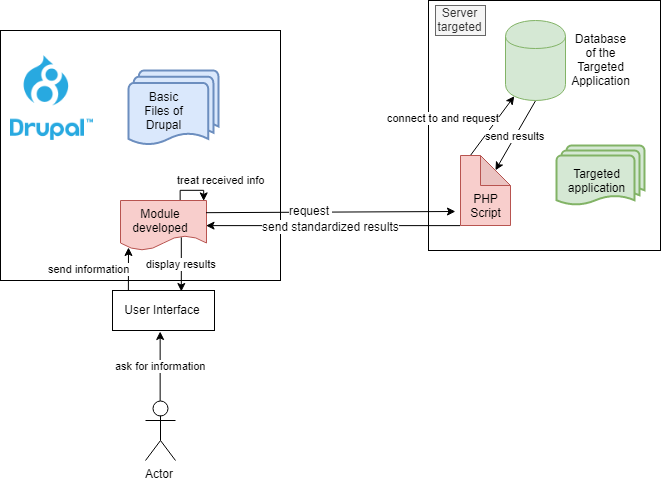

The diagram above was exported from draw.io. Its source (the exported page's mxGraphModel, read from the mxfile embedded in the PNG):
<mxGraphModel dx="1188" dy="589" grid="1" gridSize="10" guides="1" tooltips="1" connect="1" arrows="1" fold="1" page="1" pageScale="1" pageWidth="827" pageHeight="1169" math="0" shadow="0">
  <root>
    <mxCell id="0" />
    <mxCell id="1" parent="0" />
    <mxCell id="eWGaMHP5WNG7lWNLVRWi-33" value="" style="rounded=0;whiteSpace=wrap;html=1;" vertex="1" parent="1">
      <mxGeometry x="10" y="50" width="280" height="250" as="geometry" />
    </mxCell>
    <mxCell id="eWGaMHP5WNG7lWNLVRWi-18" value="" style="rounded=0;whiteSpace=wrap;html=1;" vertex="1" parent="1">
      <mxGeometry x="438" y="20" width="232" height="250" as="geometry" />
    </mxCell>
    <mxCell id="eWGaMHP5WNG7lWNLVRWi-1" value="" style="shape=cylinder;whiteSpace=wrap;html=1;boundedLbl=1;backgroundOutline=1;fillColor=#d5e8d4;strokeColor=#82b366;" vertex="1" parent="1">
      <mxGeometry x="515" y="40" width="60" height="80" as="geometry" />
    </mxCell>
    <mxCell id="eWGaMHP5WNG7lWNLVRWi-2" value="" style="shape=note;whiteSpace=wrap;html=1;backgroundOutline=1;darkOpacity=0.05;fillColor=#f8cecc;strokeColor=#b85450;" vertex="1" parent="1">
      <mxGeometry x="470" y="175" width="50" height="70" as="geometry" />
    </mxCell>
    <mxCell id="eWGaMHP5WNG7lWNLVRWi-3" value="" style="strokeWidth=2;html=1;shape=mxgraph.flowchart.multi-document;whiteSpace=wrap;fillColor=#d5e8d4;strokeColor=#82b366;" vertex="1" parent="1">
      <mxGeometry x="566" y="165" width="88" height="60" as="geometry" />
    </mxCell>
    <mxCell id="eWGaMHP5WNG7lWNLVRWi-4" value="" style="strokeWidth=2;html=1;shape=mxgraph.flowchart.multi-document;whiteSpace=wrap;fillColor=#dae8fc;strokeColor=#6c8ebf;" vertex="1" parent="1">
      <mxGeometry x="138" y="90" width="90" height="75" as="geometry" />
    </mxCell>
    <mxCell id="eWGaMHP5WNG7lWNLVRWi-30" value="treat received info" style="edgeStyle=orthogonalEdgeStyle;rounded=0;orthogonalLoop=1;jettySize=auto;html=1;exitX=0.75;exitY=0;exitDx=0;exitDy=0;entryX=0.962;entryY=0.018;entryDx=0;entryDy=0;entryPerimeter=0;" edge="1" parent="1" source="eWGaMHP5WNG7lWNLVRWi-6" target="eWGaMHP5WNG7lWNLVRWi-6">
      <mxGeometry x="0.549" y="20" relative="1" as="geometry">
        <mxPoint x="219.95238095238096" y="210.04761904761904" as="targetPoint" />
        <Array as="points">
          <mxPoint x="190" y="220" />
          <mxPoint x="190" y="210" />
          <mxPoint x="213" y="210" />
        </Array>
        <mxPoint x="-3" y="-10" as="offset" />
      </mxGeometry>
    </mxCell>
    <mxCell id="eWGaMHP5WNG7lWNLVRWi-6" value="" style="shape=document;whiteSpace=wrap;html=1;boundedLbl=1;fillColor=#f8cecc;strokeColor=#b85450;" vertex="1" parent="1">
      <mxGeometry x="130" y="220" width="86" height="50" as="geometry" />
    </mxCell>
    <mxCell id="eWGaMHP5WNG7lWNLVRWi-8" value="Module developed" style="text;html=1;strokeColor=none;fillColor=none;align=center;verticalAlign=middle;whiteSpace=wrap;rounded=0;" vertex="1" parent="1">
      <mxGeometry x="150" y="230" width="40" height="20" as="geometry" />
    </mxCell>
    <mxCell id="eWGaMHP5WNG7lWNLVRWi-11" value="PHP&lt;br&gt;Script&lt;br&gt;" style="text;html=1;strokeColor=none;fillColor=none;align=center;verticalAlign=middle;whiteSpace=wrap;rounded=0;" vertex="1" parent="1">
      <mxGeometry x="475" y="215" width="40" height="20" as="geometry" />
    </mxCell>
    <mxCell id="eWGaMHP5WNG7lWNLVRWi-12" value="Targeted application" style="text;html=1;strokeColor=none;fillColor=none;align=center;verticalAlign=middle;whiteSpace=wrap;rounded=0;" vertex="1" parent="1">
      <mxGeometry x="586" y="190" width="40" height="20" as="geometry" />
    </mxCell>
    <mxCell id="eWGaMHP5WNG7lWNLVRWi-13" value="Database&lt;br&gt;of the Targeted Application&lt;br&gt;" style="text;html=1;strokeColor=none;fillColor=none;align=center;verticalAlign=middle;whiteSpace=wrap;rounded=0;" vertex="1" parent="1">
      <mxGeometry x="590" y="70" width="40" height="20" as="geometry" />
    </mxCell>
    <mxCell id="eWGaMHP5WNG7lWNLVRWi-14" value="Actor" style="shape=umlActor;verticalLabelPosition=bottom;labelBackgroundColor=#ffffff;verticalAlign=top;html=1;outlineConnect=0;" vertex="1" parent="1">
      <mxGeometry x="155" y="420" width="30" height="60" as="geometry" />
    </mxCell>
    <mxCell id="eWGaMHP5WNG7lWNLVRWi-16" value="" style="shape=image;imageAspect=0;aspect=fixed;verticalLabelPosition=bottom;verticalAlign=top;image=data:image/png,(base64 omitted: 6096 chars);" vertex="1" parent="1">
      <mxGeometry x="20" y="75" width="83" height="85" as="geometry" />
    </mxCell>
    <mxCell id="eWGaMHP5WNG7lWNLVRWi-19" value="Server targeted" style="text;html=1;align=center;verticalAlign=middle;whiteSpace=wrap;rounded=0;fillColor=#f5f5f5;strokeColor=#666666;fontColor=#333333;" vertex="1" parent="1">
      <mxGeometry x="445" y="25" width="50" height="30" as="geometry" />
    </mxCell>
    <mxCell id="eWGaMHP5WNG7lWNLVRWi-20" value="ask for information" style="endArrow=classic;html=1;exitX=0.5;exitY=0;exitDx=0;exitDy=0;exitPerimeter=0;entryX=0.464;entryY=1.03;entryDx=0;entryDy=0;entryPerimeter=0;" edge="1" parent="1" source="eWGaMHP5WNG7lWNLVRWi-14" target="eWGaMHP5WNG7lWNLVRWi-21">
      <mxGeometry width="50" height="50" relative="1" as="geometry">
        <mxPoint x="155" y="415" as="sourcePoint" />
        <mxPoint x="158" y="351" as="targetPoint" />
      </mxGeometry>
    </mxCell>
    <mxCell id="eWGaMHP5WNG7lWNLVRWi-21" value="User Interface" style="rounded=0;whiteSpace=wrap;html=1;" vertex="1" parent="1">
      <mxGeometry x="122" y="310" width="102" height="40" as="geometry" />
    </mxCell>
    <mxCell id="eWGaMHP5WNG7lWNLVRWi-22" value="send information" style="endArrow=classic;html=1;exitX=0.157;exitY=-0.008;exitDx=0;exitDy=0;exitPerimeter=0;" edge="1" parent="1" source="eWGaMHP5WNG7lWNLVRWi-21">
      <mxGeometry x="0.0146" y="39" width="50" height="50" relative="1" as="geometry">
        <mxPoint x="140" y="310" as="sourcePoint" />
        <mxPoint x="138" y="267" as="targetPoint" />
        <mxPoint as="offset" />
      </mxGeometry>
    </mxCell>
    <mxCell id="eWGaMHP5WNG7lWNLVRWi-23" value="" style="endArrow=classic;html=1;exitX=1;exitY=0.25;exitDx=0;exitDy=0;entryX=-0.096;entryY=0.803;entryDx=0;entryDy=0;entryPerimeter=0;" edge="1" parent="1" source="eWGaMHP5WNG7lWNLVRWi-6" target="eWGaMHP5WNG7lWNLVRWi-2">
      <mxGeometry width="50" height="50" relative="1" as="geometry">
        <mxPoint x="100" y="560" as="sourcePoint" />
        <mxPoint x="150" y="510" as="targetPoint" />
      </mxGeometry>
    </mxCell>
    <mxCell id="eWGaMHP5WNG7lWNLVRWi-24" value="request&amp;nbsp;" style="text;html=1;resizable=0;points=[];align=center;verticalAlign=middle;labelBackgroundColor=#ffffff;" vertex="1" connectable="0" parent="eWGaMHP5WNG7lWNLVRWi-23">
      <mxGeometry x="-0.1455" y="-2" relative="1" as="geometry">
        <mxPoint x="-2.5" y="-4" as="offset" />
      </mxGeometry>
    </mxCell>
    <mxCell id="eWGaMHP5WNG7lWNLVRWi-26" value="connect to and request" style="endArrow=classic;html=1;exitX=0;exitY=0;exitDx=10;exitDy=0;exitPerimeter=0;entryX=0.15;entryY=0.95;entryDx=0;entryDy=0;entryPerimeter=0;" edge="1" parent="1" source="eWGaMHP5WNG7lWNLVRWi-2" target="eWGaMHP5WNG7lWNLVRWi-1">
      <mxGeometry x="-0.6462" y="44" width="50" height="50" relative="1" as="geometry">
        <mxPoint x="480" y="180" as="sourcePoint" />
        <mxPoint x="530" y="130" as="targetPoint" />
        <mxPoint as="offset" />
      </mxGeometry>
    </mxCell>
    <mxCell id="eWGaMHP5WNG7lWNLVRWi-27" value="send results" style="endArrow=classic;html=1;exitX=0.5;exitY=1;exitDx=0;exitDy=0;entryX=0;entryY=0;entryDx=35;entryDy=15;entryPerimeter=0;" edge="1" parent="1" source="eWGaMHP5WNG7lWNLVRWi-1" target="eWGaMHP5WNG7lWNLVRWi-2">
      <mxGeometry width="50" height="50" relative="1" as="geometry">
        <mxPoint x="530" y="180" as="sourcePoint" />
        <mxPoint x="580" y="130" as="targetPoint" />
      </mxGeometry>
    </mxCell>
    <mxCell id="eWGaMHP5WNG7lWNLVRWi-28" value="" style="endArrow=classic;html=1;exitX=0;exitY=1;exitDx=0;exitDy=0;exitPerimeter=0;entryX=1;entryY=0.5;entryDx=0;entryDy=0;" edge="1" parent="1" source="eWGaMHP5WNG7lWNLVRWi-2" target="eWGaMHP5WNG7lWNLVRWi-6">
      <mxGeometry width="50" height="50" relative="1" as="geometry">
        <mxPoint x="430" y="270" as="sourcePoint" />
        <mxPoint x="480" y="220" as="targetPoint" />
      </mxGeometry>
    </mxCell>
    <mxCell id="eWGaMHP5WNG7lWNLVRWi-29" value="send standardized results" style="text;html=1;resizable=0;points=[];align=center;verticalAlign=middle;labelBackgroundColor=#ffffff;" vertex="1" connectable="0" parent="eWGaMHP5WNG7lWNLVRWi-28">
      <mxGeometry x="0.2803" y="-1" relative="1" as="geometry">
        <mxPoint x="32.5" y="1" as="offset" />
      </mxGeometry>
    </mxCell>
    <mxCell id="eWGaMHP5WNG7lWNLVRWi-31" value="display results&lt;br&gt;" style="endArrow=classic;html=1;exitX=0.714;exitY=0.727;exitDx=0;exitDy=0;exitPerimeter=0;entryX=0.676;entryY=0.039;entryDx=0;entryDy=0;entryPerimeter=0;" edge="1" parent="1" source="eWGaMHP5WNG7lWNLVRWi-6" target="eWGaMHP5WNG7lWNLVRWi-21">
      <mxGeometry width="50" height="50" relative="1" as="geometry">
        <mxPoint x="170" y="310" as="sourcePoint" />
        <mxPoint x="220" y="260" as="targetPoint" />
      </mxGeometry>
    </mxCell>
    <mxCell id="eWGaMHP5WNG7lWNLVRWi-34" value="Basic Files of Drupal" style="text;html=1;strokeColor=none;fillColor=none;align=center;verticalAlign=middle;whiteSpace=wrap;rounded=0;" vertex="1" parent="1">
      <mxGeometry x="144.5" y="120" width="57" height="20" as="geometry" />
    </mxCell>
  </root>
</mxGraphModel>